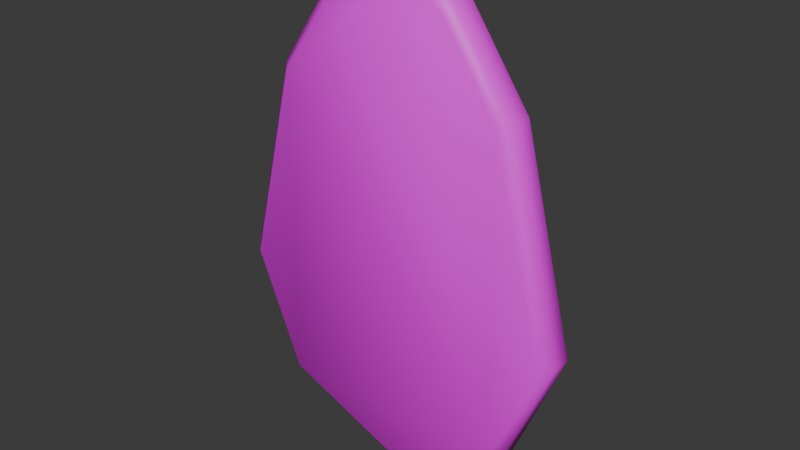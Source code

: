 # Source: seed.blend  (saved by Blender 4.0.36; exported with 4.5.12 LTS)
import bpy
from mathutils import Matrix  # noqa: F401  (used for matrix-valued properties, if any)

bpy.ops.wm.read_factory_settings(use_empty=True)
scene = bpy.context.scene
scene.name = 'Scene'

# ---- collections
col_collection = bpy.data.collections.new('Collection'); scene.collection.children.link(col_collection)

# ---- images (referenced by path relative to the original .blend; pixels are not part of the script)
import os
ASSET_DIR = os.environ.get("B2B_ASSET_DIR", "")  # directory of the original .blend (textures are referenced by path, not embedded)
HERE = os.path.dirname(os.path.abspath(__file__))  # packed textures are extracted next to this script under _unpacked/

def load_image(name, relpath, width, height, colorspace="sRGB"):
    """Load a texture the original file referenced (path relative to the .blend, or extracted next to this script)."""
    p = next((c for c in (os.path.join(HERE, relpath), os.path.join(ASSET_DIR, relpath)) if relpath and os.path.exists(c)), "")
    if p:
        img = bpy.data.images.load(p, check_existing=True)
        img.name = name
    else:  # same state as the original file: an image datablock whose file is absent (Cycles renders it pink)
        img = bpy.data.images.new(name, width, height)
        img.source = "FILE"
        img.filepath = "//" + (relpath or name)
    img.colorspace_settings.name = colorspace
    return img
img_fence_png = load_image('Fence.png', 'Fence.png', 1024, 1024, 'sRGB')

# ---- materials (node trees are filled in below, after node groups)
mat_material_001 = bpy.data.materials.new('Material.001')
mat_material_001.use_transparent_shadow = False

# ---- material node trees
mat_material_001.use_nodes = True; mat_material_001.node_tree.nodes.clear()
_N = mat_material_001.node_tree.nodes; _L = mat_material_001.node_tree.links
n0 = _N.new('ShaderNodeBsdfPrincipled'); n0.name = 'Principled BSDF'; n0.location = (10, 300)
n0.inputs[3].default_value = 1.45
n1 = _N.new('ShaderNodeOutputMaterial'); n1.name = 'Material Output'; n1.location = (300, 300)
n2 = _N.new('ShaderNodeTexImage'); n2.name = 'Image Texture'; n2.location = (-280, 280)
n2.image = img_fence_png
_L.new(n0.outputs[0], n1.inputs[0])
_L.new(n2.outputs[0], n0.inputs[0])
n1.is_active_output = True

# ---- world
world_world = bpy.data.worlds.new('World'); scene.world = world_world
world_world.use_nodes = True; world_world.node_tree.nodes.clear()
_N = world_world.node_tree.nodes; _L = world_world.node_tree.links
n0 = _N.new('ShaderNodeOutputWorld'); n0.name = 'World Output'; n0.location = (300, 300)
n1 = _N.new('ShaderNodeBackground'); n1.name = 'Background'; n1.location = (10, 300)
n1.inputs[0].default_value = (0.05088, 0.05088, 0.05088, 1.0)
_L.new(n1.outputs[0], n0.inputs[0])
n0.is_active_output = True
world_world.color = (0.05088, 0.05088, 0.05088)
world_world.use_sun_shadow = False
world_world.sun_shadow_jitter_overblur = 0.0

# ---- meshes
me_cylinder = bpy.data.meshes.new('Cylinder')
me_cylinder.from_pydata([(0.651, -0.1159, 1.147), (0.7071, -0.05532, 1.173), (0.651, 0.1159, 1.147), (0.7071, 0.05532, 1.173), (0.9364, -0.1159, 0.004713), (1.0, -0.05532, -2.845e-08), (0.9364, 0.1159, 0.004713), (1.0, 0.05532, 2.845e-08), (0.6608, -0.1159, -0.6608), (0.7071, -0.05532, -0.7071), (0.6608, 0.1159, -0.6608), (0.7071, 0.05532, -0.7071), (1.863e-09, -0.1159, -0.9344), (0.0, -0.05532, -1.0), (3.725e-09, 0.1159, -0.9344), (0.0, 0.05532, -1.0), (-0.6608, -0.1159, -0.6608), (-0.7071, -0.05532, -0.7071), (-0.6608, 0.1159, -0.6608), (-0.7071, 0.05532, -0.7071), (-0.9364, -0.1159, 0.004713), (-1.0, -0.05532, -2.845e-08), (-0.9364, 0.1159, 0.004713), (-1.0, 0.05532, 2.845e-08), (-0.651, -0.1159, 1.147), (-0.7071, -0.05532, 1.173), (-0.651, 0.1159, 1.147), (-0.7071, 0.05532, 1.173), (-0.3309, -0.1159, 1.612), (-0.3761, -0.05532, 1.653), (0.3309, -0.1159, 1.612), (0.3761, -0.05532, 1.653), (-0.1156, -0.1159, 1.792), (-0.1377, -0.05532, 1.853), (0.1156, -0.1159, 1.792), (0.1377, -0.05532, 1.853), (0.3309, 0.1159, 1.612), (0.3761, 0.05532, 1.653), (-0.3309, 0.1159, 1.612), (-0.3761, 0.05532, 1.653), (0.1156, 0.1159, 1.792), (0.1377, 0.05532, 1.853), (-0.1156, 0.1159, 1.792), (-0.1377, 0.05532, 1.853)], [], [(29, 33, 43, 39), (28, 24, 20, 16, 12, 8, 4, 0, 30, 34, 32), (9, 13, 15, 11), (13, 17, 19, 15), (17, 21, 23, 19), (21, 25, 27, 23), (25, 29, 39, 27), (5, 9, 11, 7), (1, 5, 7, 3), (35, 31, 37, 41), (33, 35, 41, 43), (2, 6, 10, 14, 18, 22, 26, 38, 42, 40, 36), (1, 0, 4, 5), (7, 6, 2, 3), (5, 4, 8, 9), (11, 10, 6, 7), (9, 8, 12, 13), (15, 14, 10, 11), (13, 12, 16, 17), (19, 18, 14, 15), (17, 16, 20, 21), (23, 22, 18, 19), (21, 20, 24, 25), (27, 26, 22, 23), (32, 33, 29, 28), (38, 39, 43, 42), (34, 35, 33, 32), (42, 43, 41, 40), (30, 31, 35, 34), (40, 41, 37, 36), (25, 24, 28, 29), (31, 30, 0, 1), (36, 37, 3, 2), (26, 27, 39, 38), (31, 1, 3, 37)])
me_cylinder.polygons.foreach_set('use_smooth', [True] * 35)
_uv = me_cylinder.uv_layers.new(name='UVMap')
_uv.uv.foreach_set('vector', [0.2693, 0.1347, 0.2777, 0.1349, 0.2777, 0.131, 0.2694, 0.1308, 0.3676, 0.1368, 0.3554, 0.1254, 0.3234, 0.1122, 0.3028, 0.1173, 0.2919, 0.1354, 0.2971, 0.1558, 0.3153, 0.1667, 0.3498, 0.1634, 0.3647, 0.1561, 0.3709, 0.1506, 0.3719, 0.1438, 0.3262, 0.1342, 0.3072, 0.1338, 0.3071, 0.1376, 0.3261, 0.1381, 0.307, 0.1458, 0.3259, 0.1462, 0.326, 0.1423, 0.3071, 0.1419, 0.3259, 0.1462, 0.3527, 0.1467, 0.3527, 0.1429, 0.326, 0.1423, 0.3527, 0.1467, 0.3866, 0.1475, 0.3867, 0.1436, 0.3527, 0.1429, 0.2577, 0.1345, 0.2693, 0.1347, 0.2694, 0.1308, 0.2578, 0.1306, 0.3529, 0.1348, 0.3262, 0.1342, 0.3261, 0.1381, 0.3528, 0.1386, 0.3869, 0.1355, 0.3529, 0.1348, 0.3528, 0.1386, 0.3868, 0.1394, 0.2873, 0.1351, 0.2956, 0.1353, 0.2957, 0.1314, 0.2874, 0.1312, 0.2777, 0.1349, 0.2873, 0.1351, 0.2874, 0.1312, 0.2777, 0.131, 0.3556, 0.1242, 0.3235, 0.111, 0.3029, 0.1161, 0.2921, 0.1342, 0.2972, 0.1546, 0.3154, 0.1655, 0.3499, 0.1622, 0.3649, 0.1549, 0.371, 0.1494, 0.372, 0.1426, 0.3677, 0.1356, 0.3503, 0.1651, 0.3498, 0.1634, 0.3153, 0.1667, 0.3148, 0.1686, 0.3237, 0.1091, 0.3235, 0.111, 0.3556, 0.1242, 0.3566, 0.1227, 0.3529, 0.1348, 0.3523, 0.1326, 0.3271, 0.1321, 0.3262, 0.1342, 0.3261, 0.1381, 0.3269, 0.1402, 0.3521, 0.1407, 0.3528, 0.1386, 0.2955, 0.157, 0.2971, 0.1558, 0.2919, 0.1354, 0.29, 0.1351, 0.2902, 0.1339, 0.2921, 0.1342, 0.3029, 0.1161, 0.3018, 0.1146, 0.29, 0.1351, 0.2919, 0.1354, 0.3028, 0.1173, 0.3016, 0.1158, 0.2957, 0.1558, 0.2972, 0.1546, 0.2921, 0.1342, 0.2902, 0.1339, 0.3259, 0.1462, 0.3267, 0.1483, 0.3519, 0.1488, 0.3527, 0.1467, 0.3527, 0.1429, 0.3521, 0.1407, 0.3269, 0.1402, 0.326, 0.1423, 0.3235, 0.1103, 0.3234, 0.1122, 0.3554, 0.1254, 0.3564, 0.1239, 0.3504, 0.1639, 0.3499, 0.1622, 0.3154, 0.1655, 0.315, 0.1674, 0.3719, 0.1438, 0.3738, 0.1435, 0.369, 0.1356, 0.3676, 0.1368, 0.3649, 0.1549, 0.3659, 0.1564, 0.3727, 0.1503, 0.371, 0.1494, 0.3709, 0.1506, 0.3726, 0.1515, 0.3738, 0.1435, 0.3719, 0.1438, 0.371, 0.1494, 0.3727, 0.1503, 0.3739, 0.1422, 0.372, 0.1426, 0.3647, 0.1561, 0.3657, 0.1576, 0.3726, 0.1515, 0.3709, 0.1506, 0.372, 0.1426, 0.3739, 0.1422, 0.3691, 0.1344, 0.3677, 0.1356, 0.3564, 0.1239, 0.3554, 0.1254, 0.3676, 0.1368, 0.369, 0.1356, 0.3657, 0.1576, 0.3647, 0.1561, 0.3498, 0.1634, 0.3503, 0.1651, 0.3677, 0.1356, 0.3691, 0.1344, 0.3566, 0.1227, 0.3556, 0.1242, 0.3499, 0.1622, 0.3504, 0.1639, 0.3659, 0.1564, 0.3649, 0.1549, 0.2956, 0.1353, 0.3072, 0.1355, 0.3073, 0.1317, 0.2957, 0.1314])
me_cylinder.materials.append(mat_material_001)
me_cylinder.update()

# ---- objects
ob_cylinder = bpy.data.objects.new('Cylinder', me_cylinder)

# ---- transforms, parenting, visibility, modifiers, constraints
ob_cylinder.location = (0.0, 0.0, 0.0)

# ---- collection membership
col_collection.objects.link(ob_cylinder)

# ---- scene / render settings (as saved in the file)
scene.frame_start = 1; scene.frame_end = 250; scene.frame_set(1)
scene.render.engine = 'BLENDER_EEVEE_NEXT'
scene.cycles.sampling_pattern = 'TABULATED_SOBOL'
bpy.context.view_layer.update()

# ---- added for rendering (the .blend has no active camera and no usable light): camera, sun
cam_auto = bpy.data.cameras.new('AutoCamera')
cam_auto.lens = 50.0
cam_auto.sensor_width = 36.0
cam_auto.clip_end = 1000.0
ob_auto_camera = bpy.data.objects.new('AutoCamera', cam_auto)
scene.collection.objects.link(ob_auto_camera)
ob_auto_camera.location = (3.23057, -3.87668, 3.01081)
ob_auto_camera.rotation_euler = (1.09748, -7.21219e-08, 0.694738)
scene.camera = ob_auto_camera
light_auto_sun = bpy.data.lights.new('AutoSun', 'SUN')
light_auto_sun.energy = 3.0
light_auto_sun.angle = 0.0523599
ob_auto_sun = bpy.data.objects.new('AutoSun', light_auto_sun)
scene.collection.objects.link(ob_auto_sun)
ob_auto_sun.rotation_euler = (0.872665, 0.174533, 0.523599)
bpy.context.view_layer.update()
